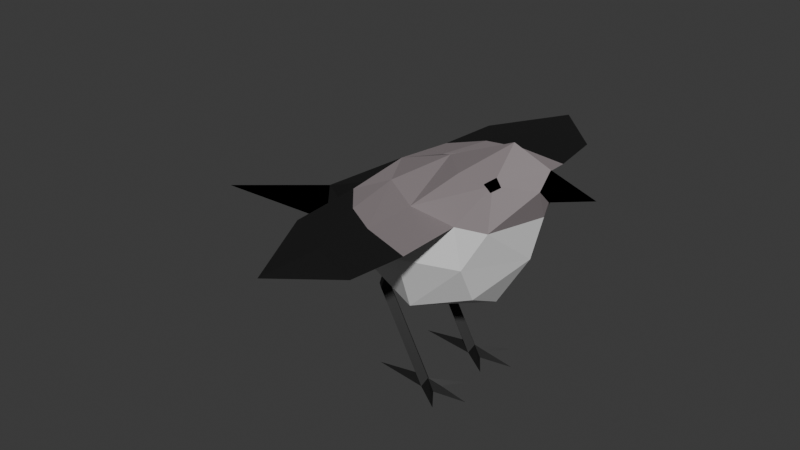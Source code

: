 # Source: SM_Actor_Bird_Mockingbird.blend  (saved by Blender 4.0.36; exported with 4.5.12 LTS)
import bpy
from mathutils import Matrix  # noqa: F401  (used for matrix-valued properties, if any)

bpy.ops.wm.read_factory_settings(use_empty=True)
scene = bpy.context.scene
scene.name = 'Scene'

# ---- collections
col_collection = bpy.data.collections.new('Collection'); scene.collection.children.link(col_collection)

# ---- materials (node trees are filled in below, after node groups)
mat_m_actor_bird_mockingbird_dark = bpy.data.materials.new('M_Actor_Bird_Mockingbird_Dark')
mat_m_actor_bird_mockingbird_dark.use_transparent_shadow = False
mat_m_actor_bird_mockingbird_light_001 = bpy.data.materials.new('M_Actor_Bird_Mockingbird_Light.001')
mat_m_actor_bird_mockingbird_light_001.use_transparent_shadow = False
mat_m_actor_bird_mockingbird_dark_001 = bpy.data.materials.new('M_Actor_Bird_Mockingbird_Dark.001')
mat_m_actor_bird_mockingbird_dark_001.use_transparent_shadow = False
mat_m_pitch_black_001 = bpy.data.materials.new('M_Pitch_Black.001')
mat_m_pitch_black_001.use_transparent_shadow = False
mat_m_actor_bird_mockingbird_medium_001 = bpy.data.materials.new('M_Actor_Bird_Mockingbird_Medium.001')
mat_m_actor_bird_mockingbird_medium_001.use_transparent_shadow = False

# ---- material node trees
mat_m_actor_bird_mockingbird_dark.use_nodes = True; mat_m_actor_bird_mockingbird_dark.node_tree.nodes.clear()
_N = mat_m_actor_bird_mockingbird_dark.node_tree.nodes; _L = mat_m_actor_bird_mockingbird_dark.node_tree.links
n0 = _N.new('ShaderNodeBsdfPrincipled'); n0.name = 'Principled BSDF'; n0.location = (10, 300)
n0.inputs[0].default_value = (0.01, 0.01, 0.01, 1.0)
n0.inputs[3].default_value = 1.45
n1 = _N.new('ShaderNodeOutputMaterial'); n1.name = 'Material Output'; n1.location = (300, 300)
_L.new(n0.outputs[0], n1.inputs[0])
n1.is_active_output = True
mat_m_actor_bird_mockingbird_light_001.use_nodes = True; mat_m_actor_bird_mockingbird_light_001.node_tree.nodes.clear()
_N = mat_m_actor_bird_mockingbird_light_001.node_tree.nodes; _L = mat_m_actor_bird_mockingbird_light_001.node_tree.links
n0 = _N.new('ShaderNodeBsdfPrincipled'); n0.name = 'Principled BSDF'; n0.location = (10, 300)
n0.inputs[0].default_value = (0.75, 0.75, 0.75, 1.0)
n0.inputs[3].default_value = 1.45
n1 = _N.new('ShaderNodeOutputMaterial'); n1.name = 'Material Output'; n1.location = (300, 300)
_L.new(n0.outputs[0], n1.inputs[0])
n1.is_active_output = True
mat_m_actor_bird_mockingbird_dark_001.use_nodes = True; mat_m_actor_bird_mockingbird_dark_001.node_tree.nodes.clear()
_N = mat_m_actor_bird_mockingbird_dark_001.node_tree.nodes; _L = mat_m_actor_bird_mockingbird_dark_001.node_tree.links
n0 = _N.new('ShaderNodeBsdfPrincipled'); n0.name = 'Principled BSDF'; n0.location = (10, 300)
n0.inputs[0].default_value = (0.01, 0.01, 0.01, 1.0)
n0.inputs[3].default_value = 1.45
n1 = _N.new('ShaderNodeOutputMaterial'); n1.name = 'Material Output'; n1.location = (300, 300)
_L.new(n0.outputs[0], n1.inputs[0])
n1.is_active_output = True
mat_m_pitch_black_001.use_nodes = True; mat_m_pitch_black_001.node_tree.nodes.clear()
_N = mat_m_pitch_black_001.node_tree.nodes; _L = mat_m_pitch_black_001.node_tree.links
n0 = _N.new('ShaderNodeBsdfPrincipled'); n0.name = 'Principled BSDF'; n0.location = (10, 300)
n0.inputs[0].default_value = (0.0, 0.0, 0.0, 1.0)
n0.inputs[2].default_value = 1.0
n0.inputs[3].default_value = 1.45
n0.inputs[13].default_value = 0.0
n1 = _N.new('ShaderNodeOutputMaterial'); n1.name = 'Material Output'; n1.location = (300, 300)
_L.new(n0.outputs[0], n1.inputs[0])
n1.is_active_output = True
mat_m_actor_bird_mockingbird_medium_001.use_nodes = True; mat_m_actor_bird_mockingbird_medium_001.node_tree.nodes.clear()
_N = mat_m_actor_bird_mockingbird_medium_001.node_tree.nodes; _L = mat_m_actor_bird_mockingbird_medium_001.node_tree.links
n0 = _N.new('ShaderNodeBsdfPrincipled'); n0.name = 'Principled BSDF'; n0.location = (10, 300)
n0.inputs[0].default_value = (0.2542, 0.2195, 0.2269, 1.0)
n0.inputs[3].default_value = 1.45
n1 = _N.new('ShaderNodeOutputMaterial'); n1.name = 'Material Output'; n1.location = (300, 300)
_L.new(n0.outputs[0], n1.inputs[0])
n1.is_active_output = True

# ---- world
world_world = bpy.data.worlds.new('World'); scene.world = world_world
world_world.use_nodes = True; world_world.node_tree.nodes.clear()
_N = world_world.node_tree.nodes; _L = world_world.node_tree.links
n0 = _N.new('ShaderNodeOutputWorld'); n0.name = 'World Output'; n0.location = (300, 300)
n1 = _N.new('ShaderNodeBackground'); n1.name = 'Background'; n1.location = (10, 300)
n1.inputs[0].default_value = (0.05088, 0.05088, 0.05088, 1.0)
_L.new(n1.outputs[0], n0.inputs[0])
n0.is_active_output = True
world_world.color = (0.05088, 0.05088, 0.05088)
world_world.use_sun_shadow = False
world_world.sun_shadow_jitter_overblur = 0.0

# ---- meshes
me_cylinder_001 = bpy.data.meshes.new('Cylinder.001')
me_cylinder_001.from_pydata([(0.05, 0.25, 0.05), (-0.25, 0.25, 0.6), (0.03, 0.2067, 0.0), (-0.3, 0.2067, 0.6), (0.03, 0.2933, 0.0), (-0.3, 0.2933, 0.6), (0.35, 0.25, 0.0), (0.225, 0.075, 0.0), (0.225, 0.425, 0.0), (-0.05, 0.25, 0.05), (-0.35, 0.25, 0.6), (-0.35, 0.25, 0.0), (0.125, 0.29, 0.0), (0.125, 0.21, 0.0), (-0.2, 0.25, 0.75), (-0.25, 0.2067, 0.75), (-0.25, 0.2933, 0.75), (-0.3, 0.25, 0.75)], [], [(0, 1, 3, 2), (9, 10, 5, 4), (4, 5, 1, 0), (2, 3, 10, 9), (9, 11, 2), (4, 11, 9), (11, 4, 2), (2, 7, 0), (0, 8, 4), (7, 13, 0), (8, 0, 12), (6, 12, 0), (6, 0, 13), (8, 12, 4), (2, 13, 7), (13, 12, 6), (4, 13, 2), (12, 13, 4), (10, 3, 15, 17), (3, 1, 14, 15), (1, 5, 16, 14), (5, 10, 17, 16)])
_uv = me_cylinder_001.uv_layers.new(name='UVMap')
_uv.uv.foreach_set('vector', [1.0, 0.5, 1.0, 1.0, 0.6667, 1.0, 0.6667, 0.5, 0.5, 0.5, 0.5, 1.0, 0.3333, 1.0, 0.3333, 0.5, 0.3333, 0.5, 0.3333, 1.0, -5.96e-08, 1.0, -5.96e-08, 0.5, 0.6667, 0.5, 0.6667, 1.0, 0.5, 1.0, 0.5, 0.5, 0.5, 0.5, 0.0, 0.0, 0.6667, 0.5, 0.3333, 0.5, 0.0, 0.0, 0.5, 0.5, 0.0, 0.0, 0.3333, 0.5, 0.6667, 0.5, 0.6667, 0.5, 0.0, 0.0, 1.0, 0.5, -5.96e-08, 0.5, 0.0, 0.0, 0.3333, 0.5, 0.0, 0.0, 0.0, 0.0, 1.0, 0.5, 0.0, 0.0, -5.96e-08, 0.5, 0.0, 0.0, 0.0, 0.0, 0.0, 0.0, -5.96e-08, 0.5, 0.0, 0.0, 1.0, 0.5, 0.0, 0.0, 0.0, 0.0, 0.0, 0.0, 0.3333, 0.5, 0.6667, 0.5, 0.0, 0.0, 0.0, 0.0, 0.0, 0.0, 0.0, 0.0, 0.0, 0.0, 0.3333, 0.5, 0.0, 0.0, 0.6667, 0.5, 0.0, 0.0, 0.0, 0.0, 0.3333, 0.5, 0.5, 1.0, 0.6667, 1.0, 0.6667, 1.0, 0.5, 1.0, 0.6667, 1.0, 1.0, 1.0, 1.0, 1.0, 0.6667, 1.0, -5.96e-08, 1.0, 0.3333, 1.0, 0.3333, 1.0, -5.96e-08, 1.0, 0.3333, 1.0, 0.5, 1.0, 0.5, 1.0, 0.3333, 1.0])
me_cylinder_001.materials.append(mat_m_actor_bird_mockingbird_dark)
me_cylinder_001.update()
me_cube_002 = bpy.data.meshes.new('Cube.002')
me_cube_002.from_pydata([(-0.75, 0.5625, -0.5625), (-0.5, 0.5, 0.7), (0.75, 0.5, -0.5), (0.6, 0.7, 0.5), (-0.75, 0.75, 0.0), (0.75, 0.75, 0.0), (-0.75, 0.0, -0.75), (-0.75, 0.0, 0.75), (0.75, 0.0, -0.75), (0.9, 0.0, 1.4), (1.2, 0.0, 0.0), (-2.0, 0.0, 0.0), (0.0, 0.75, -0.75), (0.0, 0.75, 0.6), (0.0, 1.0, 0.0), (0.0, 0.0, 1.0), (0.0, 0.0, -1.0), (-4.0, 0.0, -0.6), (-1.6, 0.5, -0.2), (2.0, 0.0, 1.0), (1.4, 0.0, 0.8), (1.4, 0.0, 1.2), (1.4, 0.2, 1.0), (0.9, 0.395, 1.0), (0.4, 0.375, 1.0), (-1.6, 0.0, -0.4), (1.0, 0.6, 0.5), (1.35, 0.0, 0.6), (0.8, 0.425, 1.0), (1.0, 0.375, 1.0), (0.9, 0.325, 1.075), (0.9, 0.435, 0.925), (-0.4, 1.3, 0.65), (0.6, 1.6, 0.5), (0.0, 1.5, 0.6), (-0.75, 0.9, 0.65), (-0.75, 1.85, 0.6), (0.5, 2.35, 0.5), (-0.1, 2.2, 0.6), (-0.2, 3.0, 0.55)], [], [(1, 11, 7), (5, 14, 3), (2, 8, 12), (6, 18, 0), (8, 2, 10), (15, 13, 1), (2, 5, 10), (5, 12, 14), (2, 12, 5), (4, 1, 13), (21, 19, 22), (20, 22, 19), (15, 9, 24), (21, 22, 23), (23, 13, 24), (15, 24, 13), (24, 9, 23), (9, 21, 23), (4, 11, 1), (18, 6, 25), (18, 25, 17), (17, 11, 18), (0, 18, 4), (4, 18, 11), (5, 3, 26), (27, 10, 26), (10, 5, 26), (22, 20, 27), (3, 13, 23), (26, 3, 23), (26, 23, 22), (27, 26, 22), (14, 4, 13), (30, 29, 28), (29, 31, 28), (34, 1, 13), (3, 33, 13), (14, 13, 3), (33, 34, 13), (32, 35, 1), (35, 7, 1), (32, 1, 34), (33, 37, 34), (7, 15, 1), (38, 34, 37), (34, 38, 32), (38, 36, 32), (32, 36, 35), (36, 38, 39), (16, 12, 8), (0, 4, 14), (12, 0, 14), (0, 12, 16), (6, 0, 16), (37, 39, 38)])
me_cube_002.polygons.foreach_set('material_index', [1, 0, 0, 0, 0, 3, 0, 0, 0, 1, 2, 2, 3, 3, 3, 3, 3, 3, 1, 0, 0, 2, 3, 1, 0, 0, 0, 3, 3, 3, 3, 3, 3, 2, 2, 3, 3, 3, 3, 3, 3, 3, 1, 3, 1, 1, 1, 1, 1, 0, 3, 0, 0, 0, 1])
_uv = me_cube_002.uv_layers.new(name='UVMap')
_uv.uv.foreach_set('vector', [0.875, 0.5, 0.0, 0.0, 0.875, 0.625, 0.5, 0.5, 0.5, 0.375, 0.625, 0.5, 0.0, 0.0, 0.0, 0.0, 0.0, 0.0, 0.125, 0.625, 0.0, 0.0, 0.125, 0.5, 0.0, 0.0, 0.0, 0.0, 0.0, 0.0, 0.375, 0.3125, 0.75, 0.5, 0.875, 0.5, 0.0, 0.0, 0.5, 0.5, 0.0, 0.0, 0.5, 0.5, 0.0, 0.0, 0.5, 0.375, 0.0, 0.0, 0.0, 0.0, 0.5, 0.5, 0.5, 0.25, 0.875, 0.5, 0.75, 0.5, 0.0, 0.0, 0.0, 0.0, 0.0, 0.0, 0.0, 0.0, 0.0, 0.0, 0.0, 0.0, 0.375, 0.3125, 0.0, 0.0, 0.375, 0.25, 0.0, 0.0, 0.0, 0.0, 0.0, 0.0, 0.0, 0.0, 0.75, 0.5, 0.375, 0.25, 0.375, 0.3125, 0.375, 0.25, 0.75, 0.5, 0.375, 0.25, 0.0, 0.0, 0.0, 0.0, 0.0, 0.0, 0.0, 0.0, 0.0, 0.0, 0.5, 0.25, 0.5, 0.125, 0.875, 0.5, 0.0, 0.0, 0.125, 0.625, 0.0, 0.0, 0.0, 0.0, 0.0, 0.0, 0.0, 0.0, 0.0, 0.0, 0.0, 0.0, 0.0, 0.0, 0.125, 0.5, 0.0, 0.0, 0.5, 0.25, 0.5, 0.25, 0.0, 0.0, 0.0, 0.0, 0.5, 0.5, 0.625, 0.5, 0.0, 0.0, 0.0, 0.0, 0.0, 0.0, 0.0, 0.0, 0.0, 0.0, 0.5, 0.5, 0.0, 0.0, 0.0, 0.0, 0.0, 0.0, 0.0, 0.0, 0.625, 0.5, 0.75, 0.5, 0.0, 0.0, 0.0, 0.0, 0.625, 0.5, 0.0, 0.0, 0.0, 0.0, 0.0, 0.0, 0.0, 0.0, 0.0, 0.0, 0.0, 0.0, 0.0, 0.0, 0.5, 0.375, 0.5, 0.25, 0.625, 0.375, 0.0, 0.0, 0.0, 0.0, 0.0, 0.0, 0.0, 0.0, 0.0, 0.0, 0.0, 0.0, 0.0, 0.0, 0.0, 0.0, 0.0, 0.0, 0.625, 0.5, 0.0, 0.0, 0.75, 0.5, 0.0, 0.0, 0.0, 0.0, 0.0, 0.0, 0.0, 0.0, 0.75, 0.5, 0.75, 0.5, 0.875, 0.5, 0.0, 0.0, 0.875, 0.5, 0.0, 0.0, 0.0, 0.0, 0.0, 0.0, 0.875, 0.5, 0.875, 0.5, 0.0, 0.0, 0.0, 0.0, 0.0, 0.0, 0.75, 0.5, 0.0, 0.0, 0.0, 0.0, 0.0, 0.0, 0.0, 0.0, 0.75, 0.5, 0.0, 0.0, 0.75, 0.5, 0.0, 0.0, 0.875, 0.5, 0.0, 0.0, 0.0, 0.0, 0.875, 0.5, 0.875, 0.5, 0.0, 0.0, 0.0, 0.0, 0.0, 0.0, 0.0, 0.0, 0.0, 0.0, 0.0, 0.0, 0.0, 0.0, 0.0, 0.0, 0.125, 0.5, 0.5, 0.25, 0.5, 0.375, 0.0, 0.0, 0.125, 0.5, 0.5, 0.375, 0.125, 0.5, 0.0, 0.0, 0.0, 0.0, 0.125, 0.625, 0.125, 0.5, 0.0, 0.0, 0.0, 0.0, 0.0, 0.0, 0.0, 0.0])
_ca = me_cube_002.color_attributes.new('Attribute', 'BYTE_COLOR', 'CORNER')
_ca.data.foreach_set('color', [1.0, 1.0, 1.0, 1.0, 1.0, 1.0, 1.0, 1.0, 1.0, 1.0, 1.0, 1.0, 1.0, 1.0, 1.0, 1.0, 1.0, 1.0, 1.0, 1.0, 1.0, 1.0, 1.0, 1.0, 1.0, 1.0, 1.0, 1.0, 1.0, 1.0, 1.0, 1.0, 1.0, 1.0, 1.0, 1.0, 1.0, 1.0, 1.0, 1.0, 1.0, 1.0, 1.0, 1.0, 1.0, 1.0, 1.0, 1.0, 1.0, 1.0, 1.0, 1.0, 1.0, 1.0, 1.0, 1.0, 1.0, 1.0, 1.0, 1.0, 1.0, 1.0, 1.0, 1.0, 1.0, 1.0, 1.0, 1.0, 1.0, 1.0, 1.0, 1.0, 1.0, 1.0, 1.0, 1.0, 1.0, 1.0, 1.0, 1.0, 1.0, 1.0, 1.0, 1.0, 1.0, 1.0, 1.0, 1.0, 1.0, 1.0, 1.0, 1.0, 1.0, 1.0, 1.0, 1.0, 1.0, 1.0, 1.0, 1.0, 1.0, 1.0, 1.0, 1.0, 1.0, 1.0, 1.0, 1.0, 1.0, 1.0, 1.0, 1.0, 1.0, 1.0, 1.0, 1.0, 1.0, 1.0, 1.0, 1.0, 1.0, 1.0, 1.0, 1.0, 1.0, 1.0, 1.0, 1.0, 1.0, 1.0, 1.0, 1.0, 1.0, 1.0, 1.0, 1.0, 1.0, 1.0, 1.0, 1.0, 1.0, 1.0, 1.0, 1.0, 1.0, 1.0, 1.0, 1.0, 1.0, 1.0, 1.0, 1.0, 1.0, 1.0, 1.0, 1.0, 1.0, 1.0, 1.0, 1.0, 1.0, 1.0, 1.0, 1.0, 1.0, 1.0, 1.0, 1.0, 1.0, 1.0, 1.0, 1.0, 1.0, 1.0, 1.0, 1.0, 1.0, 1.0, 1.0, 1.0, 1.0, 1.0, 1.0, 1.0, 1.0, 1.0, 1.0, 1.0, 1.0, 1.0, 1.0, 1.0, 1.0, 1.0, 1.0, 1.0, 1.0, 1.0, 1.0, 1.0, 1.0, 1.0, 1.0, 1.0, 1.0, 1.0, 1.0, 1.0, 1.0, 1.0, 1.0, 1.0, 1.0, 1.0, 1.0, 1.0, 1.0, 1.0, 1.0, 1.0, 1.0, 1.0, 1.0, 1.0, 1.0, 1.0, 1.0, 1.0, 1.0, 1.0, 1.0, 1.0, 1.0, 1.0, 1.0, 1.0, 1.0, 1.0, 1.0, 1.0, 1.0, 1.0, 1.0, 1.0, 1.0, 1.0, 1.0, 1.0, 1.0, 1.0, 1.0, 1.0, 1.0, 1.0, 1.0, 1.0, 1.0, 1.0, 1.0, 1.0, 1.0, 1.0, 1.0, 1.0, 1.0, 1.0, 1.0, 1.0, 1.0, 1.0, 1.0, 1.0, 1.0, 1.0, 1.0, 1.0, 1.0, 1.0, 1.0, 1.0, 1.0, 1.0, 1.0, 1.0, 1.0, 1.0, 1.0, 1.0, 1.0, 1.0, 1.0, 1.0, 1.0, 1.0, 1.0, 1.0, 1.0, 1.0, 1.0, 1.0, 1.0, 1.0, 1.0, 1.0, 1.0, 1.0, 1.0, 1.0, 1.0, 1.0, 1.0, 1.0, 1.0, 1.0, 1.0, 1.0, 1.0, 1.0, 1.0, 1.0, 1.0, 1.0, 1.0, 1.0, 1.0, 1.0, 1.0, 1.0, 1.0, 1.0, 1.0, 1.0, 1.0, 1.0, 1.0, 1.0, 1.0, 1.0, 1.0, 1.0, 1.0, 1.0, 1.0, 1.0, 1.0, 1.0, 1.0, 1.0, 1.0, 1.0, 1.0, 1.0, 1.0, 1.0, 1.0, 1.0, 1.0, 1.0, 1.0, 1.0, 1.0, 1.0, 1.0, 1.0, 1.0, 1.0, 1.0, 1.0, 1.0, 1.0, 1.0, 1.0, 1.0, 1.0, 1.0, 1.0, 1.0, 1.0, 1.0, 1.0, 1.0, 1.0, 1.0, 1.0, 1.0, 1.0, 1.0, 1.0, 1.0, 1.0, 1.0, 1.0, 1.0, 1.0, 1.0, 1.0, 1.0, 1.0, 1.0, 1.0, 1.0, 1.0, 1.0, 1.0, 1.0, 1.0, 1.0, 1.0, 1.0, 1.0, 1.0, 1.0, 1.0, 1.0, 1.0, 1.0, 1.0, 1.0, 1.0, 1.0, 1.0, 1.0, 1.0, 1.0, 1.0, 1.0, 1.0, 1.0, 1.0, 1.0, 1.0, 1.0, 1.0, 1.0, 1.0, 1.0, 1.0, 1.0, 1.0, 1.0, 1.0, 1.0, 1.0, 1.0, 1.0, 1.0, 1.0, 1.0, 1.0, 1.0, 1.0, 1.0, 1.0, 1.0, 1.0, 1.0, 1.0, 1.0, 1.0, 1.0, 1.0, 1.0, 1.0, 1.0, 1.0, 1.0, 1.0, 1.0, 1.0, 1.0, 1.0, 1.0, 1.0, 1.0, 1.0, 1.0, 1.0, 1.0, 1.0, 1.0, 1.0, 1.0, 1.0, 1.0, 1.0, 1.0, 1.0, 1.0, 1.0, 1.0, 1.0, 1.0, 1.0, 1.0, 1.0, 1.0, 1.0, 1.0, 1.0, 1.0, 1.0, 1.0, 1.0, 1.0, 1.0, 1.0, 1.0, 1.0, 1.0, 1.0, 1.0, 1.0, 1.0, 1.0, 1.0, 1.0, 1.0, 1.0, 1.0, 1.0, 1.0, 1.0, 1.0, 1.0, 1.0, 1.0, 1.0, 1.0, 1.0, 1.0, 1.0, 1.0, 1.0, 1.0, 1.0, 1.0, 1.0, 1.0, 1.0, 1.0, 1.0, 1.0, 1.0, 1.0, 1.0, 1.0, 1.0, 1.0, 1.0, 1.0, 1.0, 1.0, 1.0, 1.0, 1.0, 1.0, 1.0, 1.0, 1.0, 1.0, 1.0, 1.0, 1.0, 1.0, 1.0, 1.0, 1.0, 1.0, 1.0, 1.0, 1.0, 1.0, 1.0, 1.0, 1.0, 1.0, 1.0, 1.0, 1.0, 1.0, 1.0, 1.0, 1.0, 1.0, 1.0, 1.0, 1.0, 1.0, 1.0, 1.0, 1.0, 1.0, 1.0, 1.0, 1.0, 1.0, 1.0, 1.0, 1.0, 1.0, 1.0, 1.0, 1.0, 1.0, 1.0, 1.0, 1.0, 1.0, 1.0, 1.0, 1.0, 1.0, 1.0, 1.0, 1.0, 1.0, 1.0, 1.0, 1.0, 1.0, 1.0, 1.0, 1.0, 1.0, 1.0, 1.0, 1.0, 1.0, 1.0, 1.0, 1.0, 1.0, 1.0, 1.0, 1.0, 1.0, 1.0, 1.0, 1.0, 1.0, 1.0, 1.0, 1.0, 1.0, 1.0, 1.0, 1.0, 1.0, 1.0, 1.0, 1.0, 1.0, 1.0, 1.0, 1.0, 1.0, 1.0, 1.0, 1.0, 1.0])
me_cube_002.materials.append(mat_m_actor_bird_mockingbird_light_001)
me_cube_002.materials.append(mat_m_actor_bird_mockingbird_dark_001)
me_cube_002.materials.append(mat_m_pitch_black_001)
me_cube_002.materials.append(mat_m_actor_bird_mockingbird_medium_001)
me_cube_002.update()
arm_armature = bpy.data.armatures.new('Armature')  # bones are not reproduced

# ---- objects
ob_sm_actor_bird_mockingbird_leg = bpy.data.objects.new('SM_Actor_Bird_Mockingbird_Leg', me_cylinder_001)
ob_sm_actor_bird_mockingbird_body = bpy.data.objects.new('SM_Actor_Bird_Mockingbird_Body', me_cube_002)
ob_armature = bpy.data.objects.new('Armature', arm_armature)

# ---- transforms, parenting, visibility, modifiers, constraints
ob_sm_actor_bird_mockingbird_leg.parent = ob_armature
ob_sm_actor_bird_mockingbird_leg.matrix_parent_inverse = Matrix(((-4.371e-08, -1.0, 0.0, -0.0), (1.0, -4.371e-08, -0.0, 0.0), (0.0, -0.0, 1.0, -0.0), (-0.0, 0.0, -0.0, 1.0)))
ob_sm_actor_bird_mockingbird_leg.location = (0.0, 0.0, 0.0)
_vg = ob_sm_actor_bird_mockingbird_leg.vertex_groups.new(name='root')
_vg = ob_sm_actor_bird_mockingbird_leg.vertex_groups.new(name='leg.L')
for _i, _w in zip([0, 1, 2, 3, 4, 5, 6, 7, 8, 9, 10, 11, 12, 13, 14, 15, 16, 17], [1.0, 0.9257, 0.9996, 0.9623, 1.0, 0.9687, 0.9387, 0.6424, 0.9797, 0.9989, 0.9732, 0.9977, 0.9867, 0.9477, 0.995, 0.9966, 0.9962, 0.9972]): _vg.add([_i], _w, 'REPLACE')
_vg = ob_sm_actor_bird_mockingbird_leg.vertex_groups.new(name='leg.R')
_vg = ob_sm_actor_bird_mockingbird_leg.vertex_groups.new(name='body')
for _i, _w in zip([1, 3, 5, 10], [0.07433, 0.02549, 0.01265, 0.003692]): _vg.add([_i], _w, 'REPLACE')
_vg = ob_sm_actor_bird_mockingbird_leg.vertex_groups.new(name='head')
_vg = ob_sm_actor_bird_mockingbird_leg.vertex_groups.new(name='wing.L')
_vg = ob_sm_actor_bird_mockingbird_leg.vertex_groups.new(name='wing.L.001')
_vg = ob_sm_actor_bird_mockingbird_leg.vertex_groups.new(name='wing.R')
_vg = ob_sm_actor_bird_mockingbird_leg.vertex_groups.new(name='wing.R.001')
_vg = ob_sm_actor_bird_mockingbird_leg.vertex_groups.new(name='tail')
_m = ob_sm_actor_bird_mockingbird_leg.modifiers.new('Mirror', 'MIRROR')
_m.use_axis = (False, True, False)
_m = ob_sm_actor_bird_mockingbird_leg.modifiers.new('Armature', 'ARMATURE')
_m.object = ob_armature
ob_sm_actor_bird_mockingbird_body.parent = ob_armature
ob_sm_actor_bird_mockingbird_body.matrix_parent_inverse = Matrix(((-4.371e-08, -1.0, 0.0, -0.0), (1.0, -4.371e-08, -0.0, 0.0), (0.0, -0.0, 1.0, -0.0), (-0.0, 0.0, -0.0, 1.0)))
ob_sm_actor_bird_mockingbird_body.location = (0.0, 0.0, 1.0)
ob_sm_actor_bird_mockingbird_body.scale = (0.5, 0.5, 0.5)
_vg = ob_sm_actor_bird_mockingbird_body.vertex_groups.new(name='root')
_vg = ob_sm_actor_bird_mockingbird_body.vertex_groups.new(name='leg.L')
for _i, _w in zip([0, 1, 2, 3, 4, 5, 6, 7, 8, 9, 10, 11, 12, 13, 14, 15, 16, 18, 19, 20, 21, 22, 23, 24, 25, 26, 27, 28, 29, 30, 31, 32, 33, 34, 35, 36], [0.01225, 1.96e-08, 0.0001647, 9.173e-05, 1.028e-05, 0.0, 0.006269, 4.798e-06, 0.006494, 0.0, 6.755e-06, 0.0, 0.01143, 0.0, 1.789e-06, 0.0, 0.0005783, 6.864e-07, 0.0, 0.0, 0.0, 0.0, 0.0, 0.0, 0.0, 0.0, 0.0, 0.0, 0.0, 0.0, 0.0, 0.0004091, 0.0, 0.0, 2.137e-09, 0.0]): _vg.add([_i], _w, 'REPLACE')
_vg = ob_sm_actor_bird_mockingbird_body.vertex_groups.new(name='leg.R')
for _i, _w in zip([1, 3, 4, 5, 7, 11, 13, 14, 15, 24, 26, 28, 31, 35], [0.0, 0.0, 0.0, 0.0, 0.0, 0.0, 0.0, 0.0, 0.0, 0.0, 0.0, 0.0, 0.0, 0.0]): _vg.add([_i], _w, 'REPLACE')
_vg = ob_sm_actor_bird_mockingbird_body.vertex_groups.new(name='body')
for _i, _w in zip([0, 1, 2, 3, 4, 5, 6, 7, 8, 9, 10, 11, 12, 13, 14, 15, 16, 17, 18, 19, 20, 21, 22, 23, 24, 25, 26, 27, 28, 29, 30, 31, 32, 33, 34, 35, 36, 37, 38, 39], [0.5995, 0.006239, 0.4944, 0.1368, 0.4129, 0.4419, 0.6216, 0.2195, 0.4746, 3.457e-09, 0.2108, 0.02312, 0.6216, 0.0922, 0.5747, 0.248, 0.4079, 0.0, 0.0, 0.0, 3.976e-09, 1.048e-05, 4.142e-06, 0.006285, 0.03693, 0.0, 0.1065, 0.01199, 0.0, 0.0, 0.0, 0.0, 1.034e-23, 1.686e-07, 0.0, 3.411e-05, 6.247e-13, 9.32e-06, 0.0, 0.0]): _vg.add([_i], _w, 'REPLACE')
_vg = ob_sm_actor_bird_mockingbird_body.vertex_groups.new(name='head')
for _i, _w in zip([2, 3, 5, 8, 9, 10, 15, 19, 20, 21, 22, 23, 24, 26, 27, 28, 29, 30, 31, 33], [0.06544, 0.2125, 0.1029, 0.05779, 0.5767, 0.5527, 0.02703, 0.9994, 0.8165, 0.8267, 0.7981, 0.7337, 0.3651, 0.2763, 0.786, 0.04739, 0.203, 0.5466, 0.009393, 0.0531]): _vg.add([_i], _w, 'REPLACE')
_vg = ob_sm_actor_bird_mockingbird_body.vertex_groups.new(name='wing.L')
for _i, _w in zip([0, 1, 2, 3, 4, 5, 6, 7, 8, 9, 10, 11, 12, 13, 14, 15, 16, 18, 20, 23, 24, 25, 26, 27, 28, 29, 30, 31, 32, 33, 34, 35, 36, 37, 38, 39], [0.0, 0.01334, 5.427e-11, 4.283e-22, 0.01667, 4.994e-07, 0.0, 0.01594, 0.0, 0.0, 0.0007626, 0.0, 1.452e-08, 0.003571, 4.893e-05, 0.0, 0.0, 0.0, 0.0, 0.0, 7.157e-09, 0.0, 5.944e-08, 0.0, 0.0, 0.0, 0.0, 0.0, 0.06392, 0.5466, 0.2501, 0.04935, 0.128, 0.4571, 0.4753, 0.4525]): _vg.add([_i], _w, 'REPLACE')
_vg = ob_sm_actor_bird_mockingbird_body.vertex_groups.new(name='wing.L.001')
for _i, _w in zip([3, 22, 23, 24, 26, 28, 29, 30, 31, 32, 33, 34, 36, 37, 38, 39], [0.03694, 0.02108, 0.0, 0.0, 0.0, 6.949e-05, 4.877e-05, 1.141e-05, 1.318e-05, 0.1482, 0.2952, 0.07611, 0.6381, 0.8018, 0.9643, 1.003]): _vg.add([_i], _w, 'REPLACE')
_vg = ob_sm_actor_bird_mockingbird_body.vertex_groups.new(name='wing.R')
_vg = ob_sm_actor_bird_mockingbird_body.vertex_groups.new(name='wing.R.001')
for _i, _w in zip([1, 3, 6, 7, 13, 14, 15, 16, 19, 20, 21, 22, 24, 28, 29, 30, 31, 32, 34, 36, 38], [0.0, 0.0, 0.0, 0.0, 0.0, 0.0, 0.0, 0.0, 0.0, 0.0, 0.0, 0.0, 0.0, 0.0, 0.0, 0.0, 0.0, 0.0, 0.0, 0.0, 0.0]): _vg.add([_i], _w, 'REPLACE')
_vg = ob_sm_actor_bird_mockingbird_body.vertex_groups.new(name='tail')
for _i, _w in zip([0, 1, 2, 3, 4, 5, 6, 7, 8, 9, 10, 11, 12, 13, 14, 15, 16, 17, 18, 19, 20, 21, 22, 23, 24, 25, 26, 27, 28, 29, 30, 31, 32, 33, 34, 35, 36], [0.001204, 3.009e-06, 0.0, 0.0, 0.0002743, 0.0, 0.03206, 0.001682, 0.0, 0.0, 0.0, 0.9884, 0.0004132, 8.94e-09, 0.006265, 2.041e-08, 0.0, 1.0, 0.6067, 0.0, 0.0, 0.0, 0.0, 0.0, 0.0, 0.8346, 0.0, 0.0, 0.0, 0.0, 0.0, 0.0, 0.0, 0.0, 0.0, 0.0, 0.0]): _vg.add([_i], _w, 'REPLACE')
_m = ob_sm_actor_bird_mockingbird_body.modifiers.new('Mirror', 'MIRROR')
_m.use_axis = (False, True, False)
_m.use_clip = True
_m = ob_sm_actor_bird_mockingbird_body.modifiers.new('Armature', 'ARMATURE')
_m.object = ob_armature
ob_armature.location = (0.0, 0.0, 0.0)
ob_armature.rotation_euler = (0.0, -0.0, -1.571)
ob_armature.show_axis = True
ob_armature.show_in_front = True

# ---- collection membership
col_collection.objects.link(ob_sm_actor_bird_mockingbird_leg)
col_collection.objects.link(ob_sm_actor_bird_mockingbird_body)
col_collection.objects.link(ob_armature)

# ---- scene / render settings (as saved in the file)
scene.frame_start = 1; scene.frame_end = 30; scene.frame_set(24)
scene.render.engine = 'BLENDER_EEVEE_NEXT'
scene.cycles.sampling_pattern = 'TABULATED_SOBOL'
bpy.context.view_layer.update()

# ---- added for rendering (the .blend has no active camera and no usable light): camera, sun
cam_auto = bpy.data.cameras.new('AutoCamera')
cam_auto.lens = 50.0
cam_auto.sensor_width = 36.0
cam_auto.clip_end = 1000.0
ob_auto_camera = bpy.data.objects.new('AutoCamera', cam_auto)
scene.collection.objects.link(ob_auto_camera)
ob_auto_camera.location = (3.65848, -4.85863, 4.13937)
ob_auto_camera.rotation_euler = (1.09748, -7.21219e-08, 0.694738)
scene.camera = ob_auto_camera
light_auto_sun = bpy.data.lights.new('AutoSun', 'SUN')
light_auto_sun.energy = 3.0
light_auto_sun.angle = 0.0523599
ob_auto_sun = bpy.data.objects.new('AutoSun', light_auto_sun)
scene.collection.objects.link(ob_auto_sun)
ob_auto_sun.rotation_euler = (0.872665, 0.174533, 0.523599)
bpy.context.view_layer.update()
